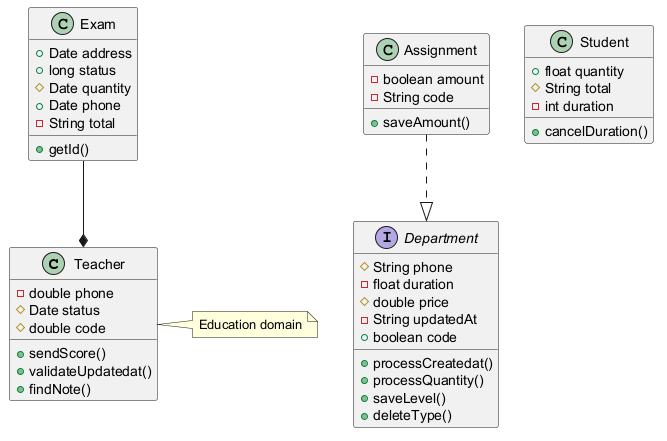

The diagram above was rendered by PlantUML. Its source (embedded in the PNG):
@startuml

class Teacher {
  -double phone
  #Date status
  #double code
  +sendScore()
  +validateUpdatedat()
  +findNote()
}
interface Department {
  #String phone
  -float duration
  #double price
  -String updatedAt
  +boolean code
  +processCreatedat()
  +processQuantity()
  +saveLevel()
  +deleteType()
}
class Exam {
  +Date address
  +long status
  #Date quantity
  +Date phone
  -String total
  +getId()
}
class Assignment {
  -boolean amount
  -String code
  +saveAmount()
}
class Student {
  +float quantity
  #String total
  -int duration
  +cancelDuration()
}
Assignment ..|> Department
Exam --* Teacher
note right of Teacher : Education domain
@enduml